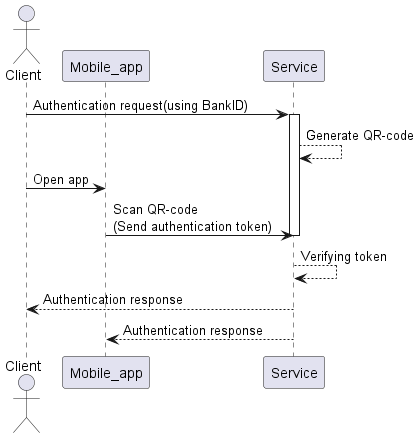

The diagram above was rendered by PlantUML. Its source (embedded in the PNG):
@startuml
actor       Client as Client
participant Mobile_app as Mobile_app
participant Service as Service

Client -> Service: Authentication request(using BankID)
activate Service
Service --> Service: Generate QR-code
Client -> Mobile_app: Open app
Mobile_app -> Service: Scan QR-code\n(Send authentication token)
deactivate Service
Service --> Service: Verifying token
Service --> Client: Authentication response
Service --> Mobile_app: Authentication response
@enduml